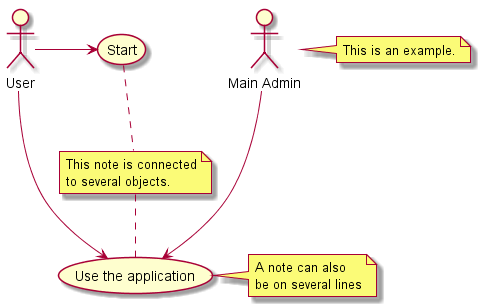

The diagram above was rendered by PlantUML. Its source (embedded in the PNG):
@startuml diagram5
:Main Admin: as Admin
(Use the application) as (Use)

User -> (Start)
User --> (Use)

Admin ---> (Use)

note right of Admin : This is an example.

note right of (Use)
  A note can also
  be on several lines
end note

note "This note is connected\nto several objects." as N2
(Start) .. N2
N2 .. (Use)
@enduml